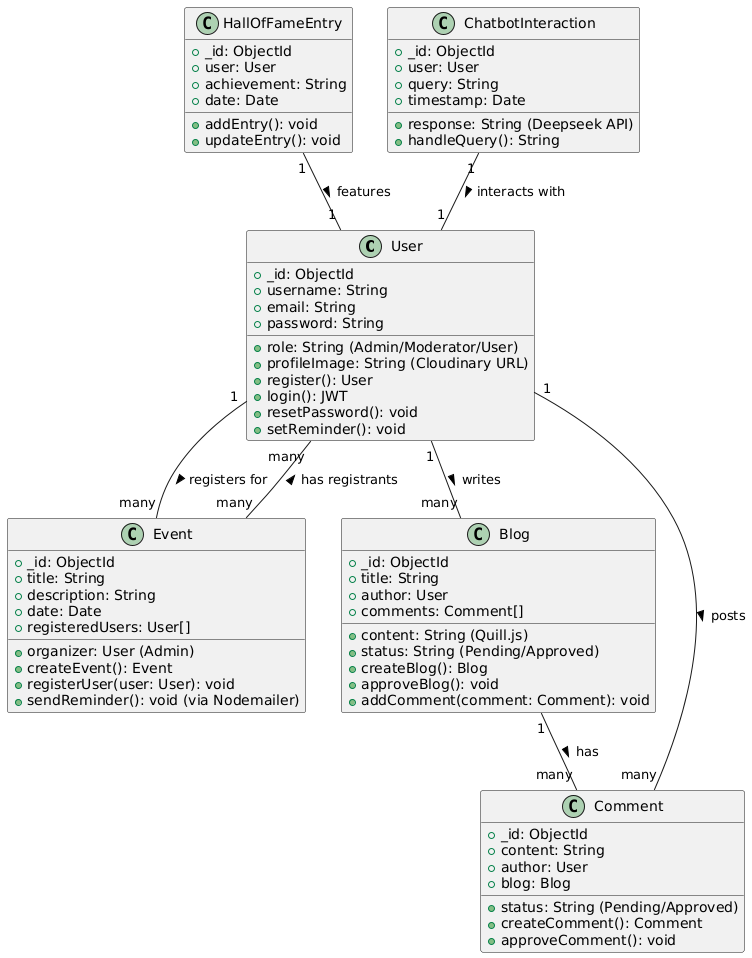

The diagram above was rendered by PlantUML. Its source (embedded in the PNG):
@startuml
' Entities
class User {
  +_id: ObjectId
  +username: String
  +email: String
  +password: String
  +role: String (Admin/Moderator/User)
  +profileImage: String (Cloudinary URL)
  +register(): User
  +login(): JWT
  +resetPassword(): void
  +setReminder(): void
}

class Event {
  +_id: ObjectId
  +title: String
  +description: String
  +date: Date
  +organizer: User (Admin)
  +registeredUsers: User[]
  +createEvent(): Event
  +registerUser(user: User): void
  +sendReminder(): void (via Nodemailer)
}

class Blog {
  +_id: ObjectId
  +title: String
  +content: String (Quill.js)
  +author: User
  +status: String (Pending/Approved)
  +comments: Comment[]
  +createBlog(): Blog
  +approveBlog(): void
  +addComment(comment: Comment): void
}

class Comment {
  +_id: ObjectId
  +content: String
  +author: User
  +blog: Blog
  +status: String (Pending/Approved)
  +createComment(): Comment
  +approveComment(): void
}

class HallOfFameEntry {
  +_id: ObjectId
  +user: User
  +achievement: String
  +date: Date
  +addEntry(): void
  +updateEntry(): void
}

class ChatbotInteraction {
  +_id: ObjectId
  +user: User
  +query: String
  +response: String (Deepseek API)
  +timestamp: Date
  +handleQuery(): String
}

' Relationships
User "1" -- "many" Event : registers for >
User "1" -- "many" Blog : writes >
User "1" -- "many" Comment : posts >
Blog "1" -- "many" Comment : has >
Event "many" -- "many" User : has registrants >
HallOfFameEntry "1" -- "1" User : features >
ChatbotInteraction "1" -- "1" User : interacts with >
@enduml